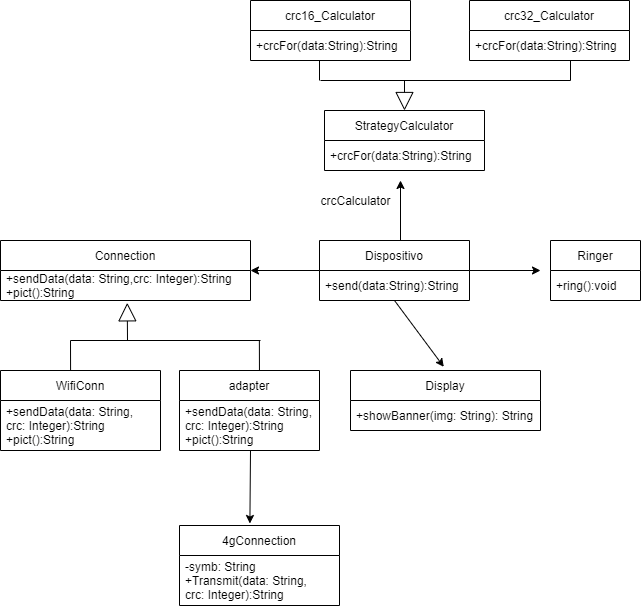

The diagram above was exported from draw.io. Its source (the exported page's mxGraphModel, read from the mxfile embedded in the PNG):
<mxGraphModel dx="948" dy="515" grid="1" gridSize="10" guides="1" tooltips="1" connect="1" arrows="1" fold="1" page="1" pageScale="1" pageWidth="827" pageHeight="1169" math="0" shadow="0">
  <root>
    <mxCell id="0" />
    <mxCell id="1" parent="0" />
    <mxCell id="zOCOWNRu03dEmYsTaWxG-63" value="Dispositivo" style="swimlane;fontStyle=0;childLayout=stackLayout;horizontal=1;startSize=30;horizontalStack=0;resizeParent=1;resizeParentMax=0;resizeLast=0;collapsible=1;marginBottom=0;" vertex="1" parent="1">
      <mxGeometry x="339" y="260" width="150" height="60" as="geometry" />
    </mxCell>
    <mxCell id="zOCOWNRu03dEmYsTaWxG-93" value="" style="endArrow=classic;html=1;rounded=0;entryX=0.491;entryY=-0.061;entryDx=0;entryDy=0;entryPerimeter=0;" edge="1" parent="zOCOWNRu03dEmYsTaWxG-63" target="zOCOWNRu03dEmYsTaWxG-73">
      <mxGeometry width="50" height="50" relative="1" as="geometry">
        <mxPoint x="75" y="60" as="sourcePoint" />
        <mxPoint x="125" y="10" as="targetPoint" />
      </mxGeometry>
    </mxCell>
    <mxCell id="zOCOWNRu03dEmYsTaWxG-64" value="+send(data:String):String" style="text;strokeColor=none;fillColor=none;align=left;verticalAlign=middle;spacingLeft=4;spacingRight=4;overflow=hidden;points=[[0,0.5],[1,0.5]];portConstraint=eastwest;rotatable=0;" vertex="1" parent="zOCOWNRu03dEmYsTaWxG-63">
      <mxGeometry y="30" width="150" height="30" as="geometry" />
    </mxCell>
    <mxCell id="zOCOWNRu03dEmYsTaWxG-67" value="Connection" style="swimlane;fontStyle=0;childLayout=stackLayout;horizontal=1;startSize=30;horizontalStack=0;resizeParent=1;resizeParentMax=0;resizeLast=0;collapsible=1;marginBottom=0;" vertex="1" parent="1">
      <mxGeometry x="20" y="260" width="250" height="60" as="geometry" />
    </mxCell>
    <mxCell id="zOCOWNRu03dEmYsTaWxG-68" value="+sendData(data: String,crc: Integer):String&#10;+pict():String" style="text;strokeColor=none;fillColor=none;align=left;verticalAlign=middle;spacingLeft=4;spacingRight=4;overflow=hidden;points=[[0,0.5],[1,0.5]];portConstraint=eastwest;rotatable=0;" vertex="1" parent="zOCOWNRu03dEmYsTaWxG-67">
      <mxGeometry y="30" width="250" height="30" as="geometry" />
    </mxCell>
    <mxCell id="zOCOWNRu03dEmYsTaWxG-69" value="WifiConn" style="swimlane;fontStyle=0;childLayout=stackLayout;horizontal=1;startSize=30;horizontalStack=0;resizeParent=1;resizeParentMax=0;resizeLast=0;collapsible=1;marginBottom=0;" vertex="1" parent="1">
      <mxGeometry x="20" y="390" width="160" height="80" as="geometry" />
    </mxCell>
    <mxCell id="zOCOWNRu03dEmYsTaWxG-70" value="+sendData(data: String,&#10;crc: Integer):String&#10;+pict():String" style="text;strokeColor=none;fillColor=none;align=left;verticalAlign=middle;spacingLeft=4;spacingRight=4;overflow=hidden;points=[[0,0.5],[1,0.5]];portConstraint=eastwest;rotatable=0;" vertex="1" parent="zOCOWNRu03dEmYsTaWxG-69">
      <mxGeometry y="30" width="160" height="50" as="geometry" />
    </mxCell>
    <mxCell id="zOCOWNRu03dEmYsTaWxG-71" value="adapter" style="swimlane;fontStyle=0;childLayout=stackLayout;horizontal=1;startSize=30;horizontalStack=0;resizeParent=1;resizeParentMax=0;resizeLast=0;collapsible=1;marginBottom=0;" vertex="1" parent="1">
      <mxGeometry x="199" y="390" width="140" height="80" as="geometry" />
    </mxCell>
    <mxCell id="zOCOWNRu03dEmYsTaWxG-91" value="" style="endArrow=classic;html=1;rounded=0;entryX=0.44;entryY=-0.025;entryDx=0;entryDy=0;entryPerimeter=0;" edge="1" parent="zOCOWNRu03dEmYsTaWxG-71" target="zOCOWNRu03dEmYsTaWxG-77">
      <mxGeometry width="50" height="50" relative="1" as="geometry">
        <mxPoint x="71" y="80" as="sourcePoint" />
        <mxPoint x="121" y="30" as="targetPoint" />
      </mxGeometry>
    </mxCell>
    <mxCell id="zOCOWNRu03dEmYsTaWxG-72" value="+sendData(data: String,&#10;crc: Integer):String&#10;+pict():String" style="text;strokeColor=none;fillColor=none;align=left;verticalAlign=middle;spacingLeft=4;spacingRight=4;overflow=hidden;points=[[0,0.5],[1,0.5]];portConstraint=eastwest;rotatable=0;" vertex="1" parent="zOCOWNRu03dEmYsTaWxG-71">
      <mxGeometry y="30" width="140" height="50" as="geometry" />
    </mxCell>
    <mxCell id="zOCOWNRu03dEmYsTaWxG-73" value="Display" style="swimlane;fontStyle=0;childLayout=stackLayout;horizontal=1;startSize=30;horizontalStack=0;resizeParent=1;resizeParentMax=0;resizeLast=0;collapsible=1;marginBottom=0;" vertex="1" parent="1">
      <mxGeometry x="370" y="390" width="190" height="60" as="geometry" />
    </mxCell>
    <mxCell id="zOCOWNRu03dEmYsTaWxG-74" value="+showBanner(img: String): String" style="text;strokeColor=none;fillColor=none;align=left;verticalAlign=middle;spacingLeft=4;spacingRight=4;overflow=hidden;points=[[0,0.5],[1,0.5]];portConstraint=eastwest;rotatable=0;" vertex="1" parent="zOCOWNRu03dEmYsTaWxG-73">
      <mxGeometry y="30" width="190" height="30" as="geometry" />
    </mxCell>
    <mxCell id="zOCOWNRu03dEmYsTaWxG-77" value="4gConnection" style="swimlane;fontStyle=0;childLayout=stackLayout;horizontal=1;startSize=30;horizontalStack=0;resizeParent=1;resizeParentMax=0;resizeLast=0;collapsible=1;marginBottom=0;" vertex="1" parent="1">
      <mxGeometry x="199" y="545" width="160" height="80" as="geometry" />
    </mxCell>
    <mxCell id="zOCOWNRu03dEmYsTaWxG-78" value="-symb: String&#10;+Transmit(data: String,&#10;crc: Integer):String" style="text;strokeColor=none;fillColor=none;align=left;verticalAlign=middle;spacingLeft=4;spacingRight=4;overflow=hidden;points=[[0,0.5],[1,0.5]];portConstraint=eastwest;rotatable=0;" vertex="1" parent="zOCOWNRu03dEmYsTaWxG-77">
      <mxGeometry y="30" width="160" height="50" as="geometry" />
    </mxCell>
    <mxCell id="zOCOWNRu03dEmYsTaWxG-79" value="Ringer" style="swimlane;fontStyle=0;childLayout=stackLayout;horizontal=1;startSize=30;horizontalStack=0;resizeParent=1;resizeParentMax=0;resizeLast=0;collapsible=1;marginBottom=0;" vertex="1" parent="1">
      <mxGeometry x="570" y="260" width="90" height="60" as="geometry" />
    </mxCell>
    <mxCell id="zOCOWNRu03dEmYsTaWxG-80" value="+ring():void" style="text;strokeColor=none;fillColor=none;align=left;verticalAlign=middle;spacingLeft=4;spacingRight=4;overflow=hidden;points=[[0,0.5],[1,0.5]];portConstraint=eastwest;rotatable=0;" vertex="1" parent="zOCOWNRu03dEmYsTaWxG-79">
      <mxGeometry y="30" width="90" height="30" as="geometry" />
    </mxCell>
    <mxCell id="zOCOWNRu03dEmYsTaWxG-83" value="StrategyCalculator" style="swimlane;fontStyle=0;childLayout=stackLayout;horizontal=1;startSize=30;horizontalStack=0;resizeParent=1;resizeParentMax=0;resizeLast=0;collapsible=1;marginBottom=0;" vertex="1" parent="1">
      <mxGeometry x="344" y="130" width="160" height="60" as="geometry" />
    </mxCell>
    <mxCell id="zOCOWNRu03dEmYsTaWxG-84" value="+crcFor(data:String):String" style="text;strokeColor=none;fillColor=none;align=left;verticalAlign=middle;spacingLeft=4;spacingRight=4;overflow=hidden;points=[[0,0.5],[1,0.5]];portConstraint=eastwest;rotatable=0;" vertex="1" parent="zOCOWNRu03dEmYsTaWxG-83">
      <mxGeometry y="30" width="160" height="30" as="geometry" />
    </mxCell>
    <mxCell id="zOCOWNRu03dEmYsTaWxG-87" value="crc16_Calculator" style="swimlane;fontStyle=0;childLayout=stackLayout;horizontal=1;startSize=30;horizontalStack=0;resizeParent=1;resizeParentMax=0;resizeLast=0;collapsible=1;marginBottom=0;" vertex="1" parent="1">
      <mxGeometry x="270" y="20" width="160" height="60" as="geometry" />
    </mxCell>
    <mxCell id="zOCOWNRu03dEmYsTaWxG-88" value="+crcFor(data:String):String" style="text;strokeColor=none;fillColor=none;align=left;verticalAlign=middle;spacingLeft=4;spacingRight=4;overflow=hidden;points=[[0,0.5],[1,0.5]];portConstraint=eastwest;rotatable=0;" vertex="1" parent="zOCOWNRu03dEmYsTaWxG-87">
      <mxGeometry y="30" width="160" height="30" as="geometry" />
    </mxCell>
    <mxCell id="zOCOWNRu03dEmYsTaWxG-89" value="crc32_Calculator" style="swimlane;fontStyle=0;childLayout=stackLayout;horizontal=1;startSize=30;horizontalStack=0;resizeParent=1;resizeParentMax=0;resizeLast=0;collapsible=1;marginBottom=0;" vertex="1" parent="1">
      <mxGeometry x="489" y="20" width="160" height="60" as="geometry" />
    </mxCell>
    <mxCell id="zOCOWNRu03dEmYsTaWxG-90" value="+crcFor(data:String):String" style="text;strokeColor=none;fillColor=none;align=left;verticalAlign=middle;spacingLeft=4;spacingRight=4;overflow=hidden;points=[[0,0.5],[1,0.5]];portConstraint=eastwest;rotatable=0;" vertex="1" parent="zOCOWNRu03dEmYsTaWxG-89">
      <mxGeometry y="30" width="160" height="30" as="geometry" />
    </mxCell>
    <mxCell id="zOCOWNRu03dEmYsTaWxG-92" value="" style="endArrow=classic;html=1;rounded=0;" edge="1" parent="1">
      <mxGeometry width="50" height="50" relative="1" as="geometry">
        <mxPoint x="420" y="260" as="sourcePoint" />
        <mxPoint x="420" y="200" as="targetPoint" />
      </mxGeometry>
    </mxCell>
    <mxCell id="zOCOWNRu03dEmYsTaWxG-94" value="" style="endArrow=classic;html=1;rounded=0;entryX=1;entryY=0;entryDx=0;entryDy=0;entryPerimeter=0;" edge="1" parent="1" target="zOCOWNRu03dEmYsTaWxG-68">
      <mxGeometry width="50" height="50" relative="1" as="geometry">
        <mxPoint x="339" y="290" as="sourcePoint" />
        <mxPoint x="389" y="240" as="targetPoint" />
      </mxGeometry>
    </mxCell>
    <mxCell id="zOCOWNRu03dEmYsTaWxG-95" value="" style="endArrow=classic;html=1;rounded=0;" edge="1" parent="1">
      <mxGeometry width="50" height="50" relative="1" as="geometry">
        <mxPoint x="489" y="290" as="sourcePoint" />
        <mxPoint x="560" y="290" as="targetPoint" />
      </mxGeometry>
    </mxCell>
    <mxCell id="zOCOWNRu03dEmYsTaWxG-96" value="" style="endArrow=none;html=1;rounded=0;" edge="1" parent="1">
      <mxGeometry width="50" height="50" relative="1" as="geometry">
        <mxPoint x="340" y="100" as="sourcePoint" />
        <mxPoint x="590" y="100" as="targetPoint" />
      </mxGeometry>
    </mxCell>
    <mxCell id="zOCOWNRu03dEmYsTaWxG-98" value="" style="endArrow=block;endSize=16;endFill=0;html=1;rounded=0;entryX=0.5;entryY=0;entryDx=0;entryDy=0;" edge="1" parent="1" target="zOCOWNRu03dEmYsTaWxG-83">
      <mxGeometry width="160" relative="1" as="geometry">
        <mxPoint x="424" y="100" as="sourcePoint" />
        <mxPoint x="560" y="210" as="targetPoint" />
      </mxGeometry>
    </mxCell>
    <mxCell id="zOCOWNRu03dEmYsTaWxG-99" value="" style="endArrow=block;endSize=16;endFill=0;html=1;rounded=0;entryX=0.507;entryY=1.078;entryDx=0;entryDy=0;entryPerimeter=0;" edge="1" parent="1" target="zOCOWNRu03dEmYsTaWxG-68">
      <mxGeometry width="160" relative="1" as="geometry">
        <mxPoint x="147" y="360" as="sourcePoint" />
        <mxPoint x="180" y="370" as="targetPoint" />
        <Array as="points">
          <mxPoint x="147" y="360" />
        </Array>
      </mxGeometry>
    </mxCell>
    <mxCell id="zOCOWNRu03dEmYsTaWxG-100" value="" style="endArrow=none;html=1;rounded=0;" edge="1" parent="1">
      <mxGeometry width="50" height="50" relative="1" as="geometry">
        <mxPoint x="90" y="360" as="sourcePoint" />
        <mxPoint x="280" y="360" as="targetPoint" />
      </mxGeometry>
    </mxCell>
    <mxCell id="zOCOWNRu03dEmYsTaWxG-101" value="" style="endArrow=none;html=1;rounded=0;" edge="1" parent="1">
      <mxGeometry width="50" height="50" relative="1" as="geometry">
        <mxPoint x="590" y="100" as="sourcePoint" />
        <mxPoint x="590" y="80" as="targetPoint" />
      </mxGeometry>
    </mxCell>
    <mxCell id="zOCOWNRu03dEmYsTaWxG-102" value="" style="endArrow=none;html=1;rounded=0;" edge="1" parent="1">
      <mxGeometry width="50" height="50" relative="1" as="geometry">
        <mxPoint x="339" y="100" as="sourcePoint" />
        <mxPoint x="339" y="80" as="targetPoint" />
      </mxGeometry>
    </mxCell>
    <mxCell id="zOCOWNRu03dEmYsTaWxG-103" value="" style="endArrow=none;html=1;rounded=0;exitX=0.438;exitY=0;exitDx=0;exitDy=0;exitPerimeter=0;" edge="1" parent="1" source="zOCOWNRu03dEmYsTaWxG-69">
      <mxGeometry width="50" height="50" relative="1" as="geometry">
        <mxPoint x="89.99999999999999" y="380" as="sourcePoint" />
        <mxPoint x="89.99999999999999" y="360" as="targetPoint" />
      </mxGeometry>
    </mxCell>
    <mxCell id="zOCOWNRu03dEmYsTaWxG-104" value="" style="endArrow=none;html=1;rounded=0;exitX=0.438;exitY=0;exitDx=0;exitDy=0;exitPerimeter=0;" edge="1" parent="1">
      <mxGeometry width="50" height="50" relative="1" as="geometry">
        <mxPoint x="278.95" y="390" as="sourcePoint" />
        <mxPoint x="278.87" y="360" as="targetPoint" />
      </mxGeometry>
    </mxCell>
    <mxCell id="zOCOWNRu03dEmYsTaWxG-105" value="crcCalculator" style="text;html=1;align=center;verticalAlign=middle;resizable=0;points=[];autosize=1;strokeColor=none;fillColor=none;" vertex="1" parent="1">
      <mxGeometry x="330" y="210" width="90" height="20" as="geometry" />
    </mxCell>
  </root>
</mxGraphModel>